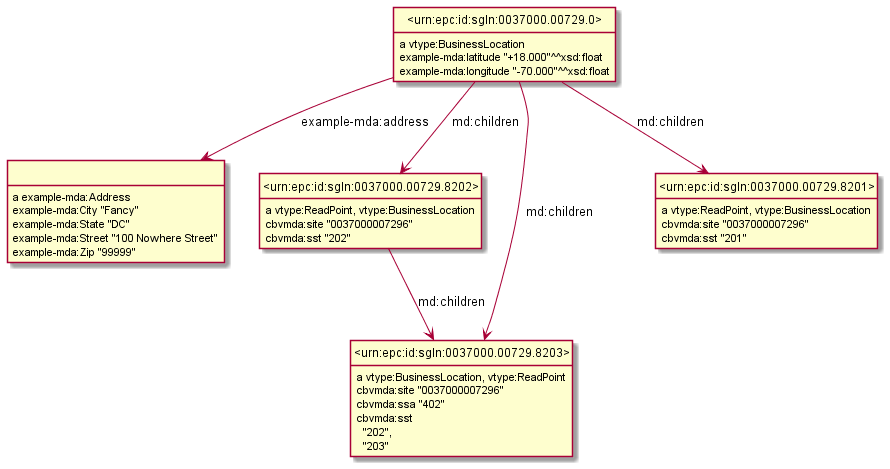

The diagram above was rendered by PlantUML. Its source (embedded in the PNG):
@startuml
hide empty methods
hide empty attributes
hide circle
skinparam classAttributeIconSize 0
class _r1617094350r0_ as " "
_r1617094350r0_ : a example-mda:Address
_r1617094350r0_ : example-mda:City "Fancy"
_r1617094350r0_ : example-mda:State "DC"
_r1617094350r0_ : example-mda:Street "100 Nowhere Street"
_r1617094350r0_ : example-mda:Zip "99999"
class _urn_epc_id_sgln_0037000_00729_8202_ as "<urn:epc:id:sgln:0037000.00729.8202>"
_urn_epc_id_sgln_0037000_00729_8202_ : a vtype:ReadPoint, vtype:BusinessLocation
class _urn_epc_id_sgln_0037000_00729_8203_ as "<urn:epc:id:sgln:0037000.00729.8203>"
_urn_epc_id_sgln_0037000_00729_8202_ -down-> _urn_epc_id_sgln_0037000_00729_8203_ : md:children
_urn_epc_id_sgln_0037000_00729_8202_ : cbvmda:site "0037000007296"
_urn_epc_id_sgln_0037000_00729_8202_ : cbvmda:sst "202"
_urn_epc_id_sgln_0037000_00729_8203_ : a vtype:BusinessLocation, vtype:ReadPoint
_urn_epc_id_sgln_0037000_00729_8203_ : cbvmda:site "0037000007296"
_urn_epc_id_sgln_0037000_00729_8203_ : cbvmda:ssa "402"
_urn_epc_id_sgln_0037000_00729_8203_ : cbvmda:sst\n  "202",\n  "203"
class _urn_epc_id_sgln_0037000_00729_8201_ as "<urn:epc:id:sgln:0037000.00729.8201>"
_urn_epc_id_sgln_0037000_00729_8201_ : a vtype:ReadPoint, vtype:BusinessLocation
_urn_epc_id_sgln_0037000_00729_8201_ : cbvmda:site "0037000007296"
_urn_epc_id_sgln_0037000_00729_8201_ : cbvmda:sst "201"
class _urn_epc_id_sgln_0037000_00729_0_ as "<urn:epc:id:sgln:0037000.00729.0>"
_urn_epc_id_sgln_0037000_00729_0_ : a vtype:BusinessLocation
_urn_epc_id_sgln_0037000_00729_0_ -down-> _urn_epc_id_sgln_0037000_00729_8203_ : md:children
_urn_epc_id_sgln_0037000_00729_0_ -down-> _urn_epc_id_sgln_0037000_00729_8201_ : md:children
_urn_epc_id_sgln_0037000_00729_0_ -down-> _urn_epc_id_sgln_0037000_00729_8202_ : md:children
_urn_epc_id_sgln_0037000_00729_0_ -down-> _r1617094350r0_ : example-mda:address
_urn_epc_id_sgln_0037000_00729_0_ : example-mda:latitude "+18.000"^^xsd:float
_urn_epc_id_sgln_0037000_00729_0_ : example-mda:longitude "-70.000"^^xsd:float
@enduml